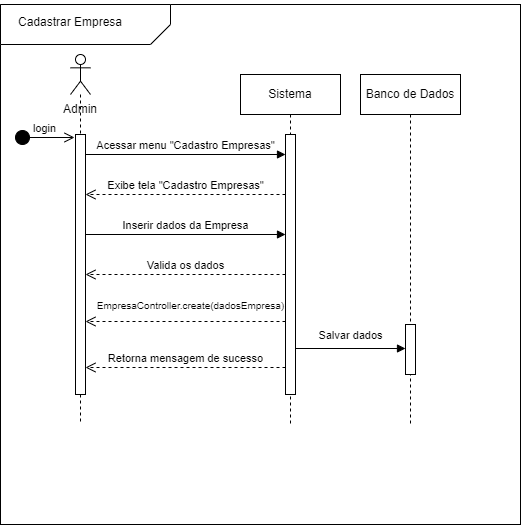

The diagram above was exported from draw.io. Its source (the exported page's mxGraphModel, read from the mxfile embedded in the PNG):
<mxGraphModel dx="880" dy="1538" grid="1" gridSize="10" guides="1" tooltips="1" connect="0" arrows="1" fold="1" page="1" pageScale="1" pageWidth="850" pageHeight="1100" math="0" shadow="0">
  <root>
    <mxCell id="0" />
    <mxCell id="1" parent="0" />
    <mxCell id="NfsNKynT2fT9eP0qQvYN-27" value="" style="whiteSpace=wrap;html=1;aspect=fixed;" parent="1" vertex="1">
      <mxGeometry x="10" y="-30" width="520" height="520" as="geometry" />
    </mxCell>
    <mxCell id="NfsNKynT2fT9eP0qQvYN-7" value="" style="verticalLabelPosition=bottom;verticalAlign=top;html=1;shape=card;whiteSpace=wrap;size=20;arcSize=12;rotation=-180;" parent="1" vertex="1">
      <mxGeometry x="10" y="-30" width="170" height="40" as="geometry" />
    </mxCell>
    <mxCell id="NfsNKynT2fT9eP0qQvYN-9" value="&#10;&lt;span style=&quot;color: rgb(0, 0, 0); font-family: Helvetica; font-size: 12px; font-style: normal; font-variant-ligatures: normal; font-variant-caps: normal; font-weight: 400; letter-spacing: normal; orphans: 2; text-align: center; text-indent: 0px; text-transform: none; widows: 2; word-spacing: 0px; -webkit-text-stroke-width: 0px; background-color: rgb(255, 255, 255); text-decoration-thickness: initial; text-decoration-style: initial; text-decoration-color: initial; float: none; display: inline !important;&quot;&gt;Cadastrar Empresa&lt;/span&gt;&#10;&#10;" style="text;html=1;strokeColor=none;fillColor=none;align=center;verticalAlign=middle;whiteSpace=wrap;rounded=0;" parent="1" vertex="1">
      <mxGeometry x="10" y="-20" width="140" height="30" as="geometry" />
    </mxCell>
    <mxCell id="NfsNKynT2fT9eP0qQvYN-14" value="" style="shape=umlLifeline;perimeter=lifelinePerimeter;whiteSpace=wrap;html=1;container=1;dropTarget=0;collapsible=0;recursiveResize=0;outlineConnect=0;portConstraint=eastwest;newEdgeStyle={&quot;curved&quot;:0,&quot;rounded&quot;:0};participant=umlActor;" parent="1" vertex="1">
      <mxGeometry x="80" y="20" width="20" height="370" as="geometry" />
    </mxCell>
    <mxCell id="NfsNKynT2fT9eP0qQvYN-15" value="" style="html=1;points=[[0,0,0,0,5],[0,1,0,0,-5],[1,0,0,0,5],[1,1,0,0,-5]];perimeter=orthogonalPerimeter;outlineConnect=0;targetShapes=umlLifeline;portConstraint=eastwest;newEdgeStyle={&quot;curved&quot;:0,&quot;rounded&quot;:0};" parent="NfsNKynT2fT9eP0qQvYN-14" vertex="1">
      <mxGeometry x="5" y="80" width="10" height="260" as="geometry" />
    </mxCell>
    <mxCell id="NfsNKynT2fT9eP0qQvYN-21" value="Acessar menu &quot;Cadastro Empresas&quot;" style="html=1;verticalAlign=bottom;endArrow=block;curved=0;rounded=0;" parent="1" source="NfsNKynT2fT9eP0qQvYN-15" edge="1">
      <mxGeometry relative="1" as="geometry">
        <mxPoint x="100" y="120" as="sourcePoint" />
        <mxPoint x="295" y="120" as="targetPoint" />
      </mxGeometry>
    </mxCell>
    <mxCell id="NfsNKynT2fT9eP0qQvYN-22" value="Exibe tela &quot;Cadastro Empresas&quot;" style="html=1;verticalAlign=bottom;endArrow=open;dashed=1;endSize=8;curved=0;rounded=0;exitX=0;exitY=1;exitDx=0;exitDy=-5;" parent="1" target="NfsNKynT2fT9eP0qQvYN-15" edge="1">
      <mxGeometry relative="1" as="geometry">
        <mxPoint x="100" y="160" as="targetPoint" />
        <mxPoint x="295" y="160" as="sourcePoint" />
      </mxGeometry>
    </mxCell>
    <mxCell id="NfsNKynT2fT9eP0qQvYN-24" value="Inserir dados da Empresa" style="html=1;verticalAlign=bottom;endArrow=block;curved=0;rounded=0;" parent="1" edge="1">
      <mxGeometry relative="1" as="geometry">
        <mxPoint x="95" y="200" as="sourcePoint" />
        <mxPoint x="295" y="200" as="targetPoint" />
      </mxGeometry>
    </mxCell>
    <mxCell id="NfsNKynT2fT9eP0qQvYN-25" value="Valida os dados" style="html=1;verticalAlign=bottom;endArrow=open;dashed=1;endSize=8;curved=0;rounded=0;" parent="1" target="NfsNKynT2fT9eP0qQvYN-15" edge="1">
      <mxGeometry relative="1" as="geometry">
        <mxPoint x="100" y="240" as="targetPoint" />
        <mxPoint x="295" y="240" as="sourcePoint" />
      </mxGeometry>
    </mxCell>
    <mxCell id="NfsNKynT2fT9eP0qQvYN-26" value="Retorna mensagem de sucesso&lt;br&gt;" style="html=1;verticalAlign=bottom;endArrow=open;dashed=1;endSize=8;curved=0;rounded=0;" parent="1" edge="1">
      <mxGeometry relative="1" as="geometry">
        <mxPoint x="95" y="333" as="targetPoint" />
        <mxPoint x="295" y="333" as="sourcePoint" />
        <mxPoint as="offset" />
      </mxGeometry>
    </mxCell>
    <mxCell id="NfsNKynT2fT9eP0qQvYN-29" value="Admin" style="text;html=1;strokeColor=none;fillColor=none;align=center;verticalAlign=middle;whiteSpace=wrap;rounded=0;" parent="1" vertex="1">
      <mxGeometry x="60" y="60" width="60" height="30" as="geometry" />
    </mxCell>
    <mxCell id="NfsNKynT2fT9eP0qQvYN-32" value="&lt;font style=&quot;font-size: 10px;&quot;&gt;EmpresaController.create(dadosEmpresa)&lt;/font&gt;" style="html=1;verticalAlign=bottom;endArrow=open;dashed=1;endSize=8;curved=0;rounded=0;" parent="1" target="NfsNKynT2fT9eP0qQvYN-15" edge="1">
      <mxGeometry x="-0.05" y="-7" relative="1" as="geometry">
        <mxPoint x="110" y="287" as="targetPoint" />
        <mxPoint x="295" y="287" as="sourcePoint" />
        <mxPoint as="offset" />
      </mxGeometry>
    </mxCell>
    <mxCell id="NfsNKynT2fT9eP0qQvYN-33" value="Salvar dados" style="html=1;verticalAlign=bottom;endArrow=block;curved=0;rounded=0;" parent="1" edge="1" target="NfsNKynT2fT9eP0qQvYN-35">
      <mxGeometry y="4" relative="1" as="geometry">
        <mxPoint x="305" y="314" as="sourcePoint" />
        <mxPoint x="395" y="314" as="targetPoint" />
        <mxPoint as="offset" />
      </mxGeometry>
    </mxCell>
    <mxCell id="NfsNKynT2fT9eP0qQvYN-34" value="Banco de Dados" style="shape=umlLifeline;perimeter=lifelinePerimeter;whiteSpace=wrap;html=1;container=1;dropTarget=0;collapsible=0;recursiveResize=0;outlineConnect=0;portConstraint=eastwest;newEdgeStyle={&quot;curved&quot;:0,&quot;rounded&quot;:0};" parent="1" vertex="1">
      <mxGeometry x="370" y="40" width="100" height="350" as="geometry" />
    </mxCell>
    <mxCell id="NfsNKynT2fT9eP0qQvYN-35" value="" style="html=1;points=[[0,0,0,0,5],[0,1,0,0,-5],[1,0,0,0,5],[1,1,0,0,-5]];perimeter=orthogonalPerimeter;outlineConnect=0;targetShapes=umlLifeline;portConstraint=eastwest;newEdgeStyle={&quot;curved&quot;:0,&quot;rounded&quot;:0};" parent="NfsNKynT2fT9eP0qQvYN-34" vertex="1">
      <mxGeometry x="45" y="250" width="10" height="50" as="geometry" />
    </mxCell>
    <mxCell id="kZsASSmmjIF__MWrj5ad-1" value="Sistema" style="shape=umlLifeline;perimeter=lifelinePerimeter;whiteSpace=wrap;html=1;container=1;dropTarget=0;collapsible=0;recursiveResize=0;outlineConnect=0;portConstraint=eastwest;newEdgeStyle={&quot;curved&quot;:0,&quot;rounded&quot;:0};" vertex="1" parent="1">
      <mxGeometry x="250" y="40" width="100" height="350" as="geometry" />
    </mxCell>
    <mxCell id="kZsASSmmjIF__MWrj5ad-2" value="" style="html=1;points=[[0,0,0,0,5],[0,1,0,0,-5],[1,0,0,0,5],[1,1,0,0,-5]];perimeter=orthogonalPerimeter;outlineConnect=0;targetShapes=umlLifeline;portConstraint=eastwest;newEdgeStyle={&quot;curved&quot;:0,&quot;rounded&quot;:0};" vertex="1" parent="kZsASSmmjIF__MWrj5ad-1">
      <mxGeometry x="45" y="60" width="10" height="260" as="geometry" />
    </mxCell>
    <mxCell id="kZsASSmmjIF__MWrj5ad-3" value="login" style="html=1;verticalAlign=bottom;startArrow=circle;startFill=1;endArrow=open;startSize=6;endSize=8;curved=0;rounded=0;" edge="1" parent="1">
      <mxGeometry width="80" relative="1" as="geometry">
        <mxPoint x="24" y="103" as="sourcePoint" />
        <mxPoint x="84" y="103" as="targetPoint" />
        <mxPoint as="offset" />
      </mxGeometry>
    </mxCell>
  </root>
</mxGraphModel>